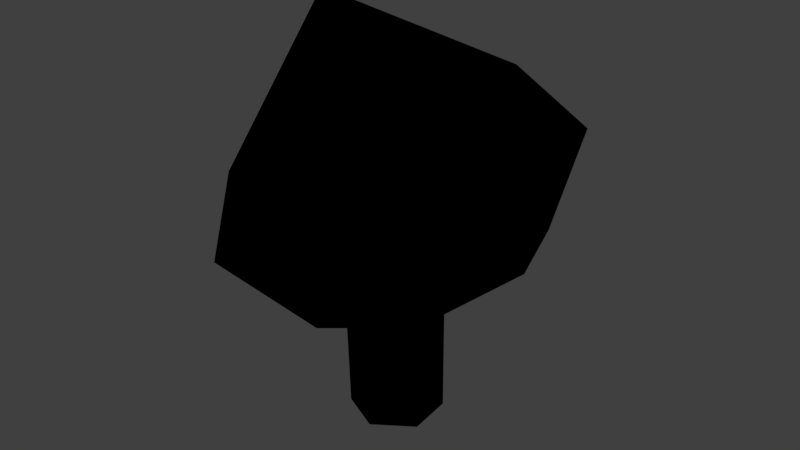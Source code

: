 # Source: Tree2.blend  (saved by Blender 2.79.0; exported with 4.5.12 LTS)
import bpy
from mathutils import Matrix  # noqa: F401  (used for matrix-valued properties, if any)

bpy.ops.wm.read_factory_settings(use_empty=True)
scene = bpy.context.scene
scene.name = 'Scene'

# ---- collections
col_collection_1 = bpy.data.collections.new('Collection 1'); scene.collection.children.link(col_collection_1)

# ---- materials (node trees are filled in below, after node groups)
mat_mountain = bpy.data.materials.new('Mountain')
mat_mountain.alpha_threshold = 0.0
mat_mountain.use_transparent_shadow = False
mat_mountain.roughness = 0.5
mat_leaves = bpy.data.materials.new('Leaves')
mat_leaves.alpha_threshold = 0.0
mat_leaves.use_transparent_shadow = False
mat_leaves.roughness = 0.5

# ---- material node trees
mat_mountain.use_nodes = True; mat_mountain.node_tree.nodes.clear()
_N = mat_mountain.node_tree.nodes; _L = mat_mountain.node_tree.links
n0 = _N.new('NodeUndefined'); n0.name = 'Geometry'; n0.location = (32, 503)
n1 = _N.new('NodeUndefined'); n1.name = 'Lamp Data'; n1.location = (45, 185)
n2 = _N.new('ShaderNodeVectorMath'); n2.name = 'Vector Math'; n2.location = (245, 251)
n2.operation = 'DOT_PRODUCT'
n3 = _N.new('ShaderNodeRGB'); n3.name = 'RGB'; n3.location = (230, -55)
n3.outputs[0].default_value = (0.08524, 0.04859, 0.007061, 1.0)
n4 = _N.new('NodeUndefined'); n4.name = 'Output.001'; n4.location = (753, 391)
n4.inputs[1].default_value = 1.0
n5 = _N.new('ShaderNodeMix'); n5.name = 'Mix'; n5.location = (590, 317)
n5.data_type = 'RGBA'
n6 = _N.new('ShaderNodeHueSaturation'); n6.name = 'Hue Saturation Value'; n6.location = (294, 91)
n6.inputs[2].default_value = 0.6
n7 = _N.new('ShaderNodeValToRGB'); n7.name = 'ColorRamp'; n7.location = (240, 547)
n7.color_ramp.interpolation = 'CONSTANT'
while len(n7.color_ramp.elements) > 1: n7.color_ramp.elements.remove(n7.color_ramp.elements[-1])
n7.color_ramp.elements[0].position = 0.0; n7.color_ramp.elements[0].color = (0.0, 0.0, 0.0, 1.0)
_e = n7.color_ramp.elements.new(0.7399); _e.color = (0.6452, 0.6452, 0.6452, 1.0)
_e = n7.color_ramp.elements.new(0.9783); _e.color = (1.0, 1.0, 1.0, 1.0)
_L.new(n0.outputs[5], n2.inputs[0])
_L.new(n1.outputs[1], n2.inputs[1])
_L.new(n3.outputs[0], n6.inputs[4])
_L.new(n5.outputs[2], n4.inputs[0])
_L.new(n2.outputs[1], n7.inputs[0])
_L.new(n7.outputs[0], n5.inputs[0])
_L.new(n3.outputs[0], n5.inputs[7])
_L.new(n6.outputs[0], n5.inputs[6])
mat_leaves.use_nodes = True; mat_leaves.node_tree.nodes.clear()
_N = mat_leaves.node_tree.nodes; _L = mat_leaves.node_tree.links
n0 = _N.new('NodeUndefined'); n0.name = 'Geometry'; n0.location = (32, 503)
n1 = _N.new('NodeUndefined'); n1.name = 'Lamp Data'; n1.location = (45, 185)
n2 = _N.new('ShaderNodeVectorMath'); n2.name = 'Vector Math'; n2.location = (245, 251)
n2.operation = 'DOT_PRODUCT'
n3 = _N.new('ShaderNodeRGB'); n3.name = 'RGB'; n3.location = (230, -55)
n3.outputs[0].default_value = (0.009031, 0.1503, 0.007122, 1.0)
n4 = _N.new('NodeUndefined'); n4.name = 'Output.001'; n4.location = (753, 391)
n4.inputs[1].default_value = 1.0
n5 = _N.new('ShaderNodeMix'); n5.name = 'Mix'; n5.location = (590, 317)
n5.data_type = 'RGBA'
n6 = _N.new('ShaderNodeHueSaturation'); n6.name = 'Hue Saturation Value'; n6.location = (294, 91)
n6.inputs[2].default_value = 0.6
n7 = _N.new('ShaderNodeValToRGB'); n7.name = 'ColorRamp'; n7.location = (240, 547)
n7.color_ramp.interpolation = 'CONSTANT'
while len(n7.color_ramp.elements) > 1: n7.color_ramp.elements.remove(n7.color_ramp.elements[-1])
n7.color_ramp.elements[0].position = 0.0; n7.color_ramp.elements[0].color = (0.0, 0.0, 0.0, 1.0)
_e = n7.color_ramp.elements.new(0.5); _e.color = (0.6452, 0.6452, 0.6452, 1.0)
_e = n7.color_ramp.elements.new(0.95); _e.color = (1.0, 1.0, 1.0, 1.0)
_L.new(n0.outputs[5], n2.inputs[0])
_L.new(n1.outputs[1], n2.inputs[1])
_L.new(n3.outputs[0], n6.inputs[4])
_L.new(n5.outputs[2], n4.inputs[0])
_L.new(n2.outputs[1], n7.inputs[0])
_L.new(n7.outputs[0], n5.inputs[0])
_L.new(n3.outputs[0], n5.inputs[7])
_L.new(n6.outputs[0], n5.inputs[6])

# ---- world
world_world = bpy.data.worlds.new('World'); scene.world = world_world
world_world.color = (0.05088, 0.05088, 0.05088)
world_world.use_sun_shadow = False
world_world.sun_shadow_jitter_overblur = 0.0
world_world.cycles.sampling_method = 'MANUAL'

# ---- lights
light_sun = bpy.data.lights.new('Sun', 'SUN')
light_sun.transmission_factor = 0.0
light_sun.angle = 0.1993
light_sun.energy = 1.0
light_sun.shadow_buffer_clip_start = 0.5
light_sun.shadow_soft_size = 0.1
light_sun.shadow_cascade_max_distance = 1000.0

# ---- meshes
me_tree = bpy.data.meshes.new('Tree')
me_tree.from_pydata([(-0.07356, 0.7906, 0.01053), (-0.7022, 0.3504, 0.01053), (-0.6353, -0.4141, 0.01053), (0.06022, -0.7385, 0.01053), (0.6889, -0.2983, 0.01053), (0.622, 0.4662, 0.01053), (-0.09163, 0.7734, 0.3511), (0.6235, 0.4491, 0.3525), (0.6904, -0.3155, 0.3525), (0.05058, -0.7557, 0.3518), (-0.6878, -0.4313, 0.3482), (-0.766, 0.3332, 0.3473), (-0.5164, -2.285, 0.9047), (0.9243, -1.639, 1.042), (1.547, -0.0233, 1.099), (0.9834, 1.613, 1.04), (-0.4329, 2.305, 0.9024), (-1.868, 1.654, 0.7717), (-2.488, 0.04369, 0.7172), (-1.927, -1.586, 0.7733), (0.02246, -2.994, 0.7057), (1.923, -2.155, 0.8775), (2.745, -0.0444, 0.9482), (1.995, 2.091, 0.8754), (0.1256, 2.988, 0.7028), (-1.764, 2.139, 0.5336), (-2.574, 0.03906, 0.4676), (-1.838, -2.086, 0.5355), (-1.635, 0.2297, 1.222), (0.124, -1.925, 0.4531), (1.708, -1.634, 0.5851), (2.37, -0.01618, 0.6125), (1.733, 1.611, 0.584), (0.1362, 2.006, 0.4677), (-1.286, 1.321, 0.4432), (-1.836, 0.00752, 0.4471), (-1.295, -1.311, 0.443)], [], [(0, 1, 11, 6), (2, 3, 9, 10), (4, 5, 7, 8), (1, 2, 10, 11), (3, 4, 8, 9), (5, 0, 6, 7), (14, 28, 15), (15, 28, 16), (16, 28, 17), (17, 28, 18), (18, 28, 19), (19, 28, 12), (12, 28, 13), (13, 28, 14), (13, 14, 22, 21), (14, 15, 23, 22), (15, 16, 24, 23), (16, 17, 25, 24), (17, 18, 26, 25), (18, 19, 27, 26), (19, 12, 20, 27), (12, 13, 21, 20), (26, 27, 36, 35), (24, 25, 34, 33), (22, 23, 32, 31), (20, 21, 30, 29), (27, 20, 29, 36), (25, 26, 35, 34), (23, 24, 33, 32), (21, 22, 31, 30), (7, 32, 33, 6), (31, 32, 7, 8), (10, 9, 29, 36), (35, 11, 34), (35, 11, 10, 36), (6, 33, 34, 11), (31, 8, 30), (29, 30, 8, 9)])
me_tree.polygons.foreach_set('use_smooth', [True] * 38)
me_tree.polygons.foreach_set('material_index', [0, 0, 0, 0, 0, 0, 1, 1, 1, 1, 1, 1, 1, 1, 1, 1, 1, 1, 1, 1, 1, 1, 1, 1, 1, 1, 1, 1, 1, 1, 1, 1, 1, 1, 1, 1, 1, 1])
me_tree.materials.append(mat_mountain)
me_tree.materials.append(mat_leaves)
me_tree.use_remesh_preserve_volume = False
me_tree.use_remesh_preserve_attributes = False
me_tree.use_mirror_vertex_groups = False
me_tree.update()

# ---- objects
ob_sun = bpy.data.objects.new('Sun', light_sun)
ob_tree = bpy.data.objects.new('Tree', me_tree)

# ---- transforms, parenting, visibility, modifiers, constraints
ob_sun.location = (0.0, 0.0, 2.306)
ob_sun.rotation_euler = (-2.904, -3.014, -21.32)
ob_sun.lineart.crease_threshold = 0.0
ob_tree.location = (0.0, 0.0, 0.0)
ob_tree.scale = (0.09054, 0.09054, 0.4989)
ob_tree.lineart.crease_threshold = 0.0

# ---- collection membership
col_collection_1.objects.link(ob_sun)
col_collection_1.objects.link(ob_tree)

# ---- scene / render settings (as saved in the file)
scene.frame_start = 1; scene.frame_end = 250; scene.frame_set(1)
scene.render.engine = 'BLENDER_EEVEE_NEXT'
scene.render.resolution_percentage = 50
scene.render.dither_intensity = 0.0
scene.cycles.use_denoising = False
scene.cycles.samples = 128
scene.cycles.sampling_pattern = 'TABULATED_SOBOL'
scene.cycles.use_adaptive_sampling = False
scene.cycles.use_light_tree = False
scene.cycles.blur_glossy = 0.0
scene.cycles.sample_clamp_indirect = 0.0
scene.view_settings.view_transform = 'Standard'
bpy.context.view_layer.update()

# ---- added for rendering (the .blend has no active camera): camera
cam_auto = bpy.data.cameras.new('AutoCamera')
cam_auto.lens = 50.0
cam_auto.sensor_width = 36.0
cam_auto.clip_end = 1000.0
ob_auto_camera = bpy.data.objects.new('AutoCamera', cam_auto)
scene.collection.objects.link(ob_auto_camera)
ob_auto_camera.location = (0.881055, -1.04825, 1.00625)
ob_auto_camera.rotation_euler = (1.09748, -7.21219e-08, 0.694738)
scene.camera = ob_auto_camera
bpy.context.view_layer.update()
